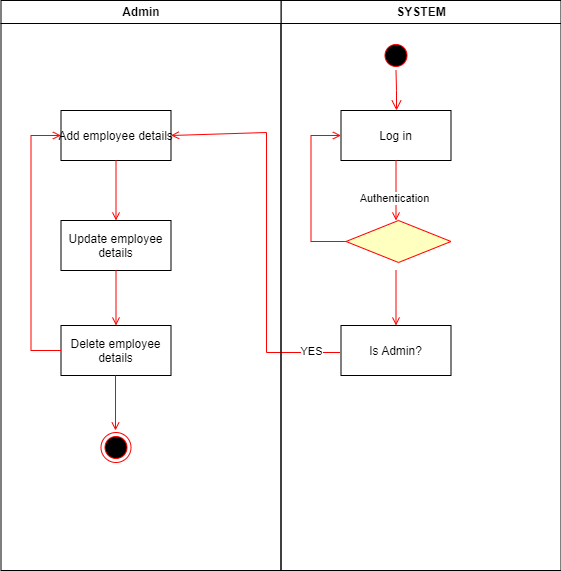

The diagram above was exported from draw.io. Its source (the exported page's mxGraphModel, read from the mxfile embedded in the PNG):
<mxGraphModel dx="2126" dy="543" grid="1" gridSize="10" guides="1" tooltips="1" connect="1" arrows="1" fold="1" page="1" pageScale="1" pageWidth="850" pageHeight="1100" math="0" shadow="0">
  <root>
    <mxCell id="0" />
    <mxCell id="1" parent="0" />
    <mxCell id="c4G_J08RzAKHCnMIqUL0-1" value="SYSTEM" style="swimlane;whiteSpace=wrap" parent="1" vertex="1">
      <mxGeometry x="164.5" y="128" width="280" height="570" as="geometry" />
    </mxCell>
    <mxCell id="c4G_J08RzAKHCnMIqUL0-2" value="" style="ellipse;shape=startState;fillColor=#000000;strokeColor=#ff0000;" parent="c4G_J08RzAKHCnMIqUL0-1" vertex="1">
      <mxGeometry x="100" y="40" width="30" height="30" as="geometry" />
    </mxCell>
    <mxCell id="c4G_J08RzAKHCnMIqUL0-3" value="" style="edgeStyle=elbowEdgeStyle;elbow=horizontal;verticalAlign=bottom;endArrow=open;endSize=8;strokeColor=#FF0000;endFill=1;rounded=0" parent="c4G_J08RzAKHCnMIqUL0-1" source="c4G_J08RzAKHCnMIqUL0-2" target="c4G_J08RzAKHCnMIqUL0-4" edge="1">
      <mxGeometry x="100" y="40" as="geometry">
        <mxPoint x="115" y="110" as="targetPoint" />
      </mxGeometry>
    </mxCell>
    <mxCell id="c4G_J08RzAKHCnMIqUL0-4" value="Log in" style="" parent="c4G_J08RzAKHCnMIqUL0-1" vertex="1">
      <mxGeometry x="60" y="110" width="110" height="50" as="geometry" />
    </mxCell>
    <mxCell id="c4G_J08RzAKHCnMIqUL0-5" value="" style="endArrow=open;strokeColor=#FF0000;endFill=1;rounded=0" parent="c4G_J08RzAKHCnMIqUL0-1" source="c4G_J08RzAKHCnMIqUL0-4" edge="1">
      <mxGeometry relative="1" as="geometry">
        <mxPoint x="115" y="220" as="targetPoint" />
      </mxGeometry>
    </mxCell>
    <mxCell id="c4G_J08RzAKHCnMIqUL0-6" value="Authentication" style="edgeLabel;html=1;align=center;verticalAlign=middle;resizable=0;points=[];" parent="c4G_J08RzAKHCnMIqUL0-5" vertex="1" connectable="0">
      <mxGeometry x="0.22" y="-2" relative="1" as="geometry">
        <mxPoint as="offset" />
      </mxGeometry>
    </mxCell>
    <mxCell id="c4G_J08RzAKHCnMIqUL0-7" value="Is Admin?" style="" parent="c4G_J08RzAKHCnMIqUL0-1" vertex="1">
      <mxGeometry x="60" y="325" width="110" height="50" as="geometry" />
    </mxCell>
    <mxCell id="c4G_J08RzAKHCnMIqUL0-8" value="" style="endArrow=open;strokeColor=#FF0000;endFill=1;rounded=0" parent="c4G_J08RzAKHCnMIqUL0-1" target="c4G_J08RzAKHCnMIqUL0-7" edge="1">
      <mxGeometry relative="1" as="geometry">
        <mxPoint x="115" y="270" as="sourcePoint" />
      </mxGeometry>
    </mxCell>
    <mxCell id="c4G_J08RzAKHCnMIqUL0-9" value="" style="edgeStyle=elbowEdgeStyle;elbow=horizontal;strokeColor=#FF0000;endArrow=open;endFill=1;rounded=0;exitX=0;exitY=0.5;exitDx=0;exitDy=0;" parent="c4G_J08RzAKHCnMIqUL0-1" source="c4G_J08RzAKHCnMIqUL0-10" target="c4G_J08RzAKHCnMIqUL0-4" edge="1">
      <mxGeometry width="100" height="100" relative="1" as="geometry">
        <mxPoint x="65.5" y="242" as="sourcePoint" />
        <mxPoint x="260" y="190" as="targetPoint" />
        <Array as="points">
          <mxPoint x="30" y="250" />
        </Array>
      </mxGeometry>
    </mxCell>
    <mxCell id="c4G_J08RzAKHCnMIqUL0-10" value="" style="rhombus;fillColor=#ffffc0;strokeColor=#ff0000;" parent="c4G_J08RzAKHCnMIqUL0-1" vertex="1">
      <mxGeometry x="65" y="220" width="105" height="42" as="geometry" />
    </mxCell>
    <mxCell id="c4G_J08RzAKHCnMIqUL0-11" value="" style="endArrow=open;strokeColor=#FF0000;endFill=1;rounded=0;entryX=1;entryY=0.5;entryDx=0;entryDy=0;" parent="c4G_J08RzAKHCnMIqUL0-1" target="c4G_J08RzAKHCnMIqUL0-14" edge="1">
      <mxGeometry relative="1" as="geometry">
        <mxPoint x="59" y="352" as="sourcePoint" />
        <mxPoint x="-104.5" y="132" as="targetPoint" />
        <Array as="points">
          <mxPoint x="-14.5" y="352" />
          <mxPoint x="-14.5" y="132" />
        </Array>
      </mxGeometry>
    </mxCell>
    <mxCell id="c4G_J08RzAKHCnMIqUL0-12" value="YES" style="edgeLabel;html=1;align=center;verticalAlign=middle;resizable=0;points=[];" parent="c4G_J08RzAKHCnMIqUL0-11" vertex="1" connectable="0">
      <mxGeometry x="-0.8527" y="-2" relative="1" as="geometry">
        <mxPoint as="offset" />
      </mxGeometry>
    </mxCell>
    <mxCell id="c4G_J08RzAKHCnMIqUL0-13" value="Admin" style="swimlane;whiteSpace=wrap" parent="1" vertex="1">
      <mxGeometry x="-115.5" y="128" width="280" height="570" as="geometry" />
    </mxCell>
    <mxCell id="c4G_J08RzAKHCnMIqUL0-14" value="Add employee details" style="" parent="c4G_J08RzAKHCnMIqUL0-13" vertex="1">
      <mxGeometry x="60" y="110" width="110" height="50" as="geometry" />
    </mxCell>
    <mxCell id="c4G_J08RzAKHCnMIqUL0-15" value="Update employee &#10;details" style="" parent="c4G_J08RzAKHCnMIqUL0-13" vertex="1">
      <mxGeometry x="60" y="220" width="110" height="50" as="geometry" />
    </mxCell>
    <mxCell id="c4G_J08RzAKHCnMIqUL0-16" value="" style="endArrow=open;strokeColor=#FF0000;endFill=1;rounded=0" parent="c4G_J08RzAKHCnMIqUL0-13" source="c4G_J08RzAKHCnMIqUL0-14" target="c4G_J08RzAKHCnMIqUL0-15" edge="1">
      <mxGeometry relative="1" as="geometry" />
    </mxCell>
    <mxCell id="c4G_J08RzAKHCnMIqUL0-17" value="Delete employee &#10;details" style="" parent="c4G_J08RzAKHCnMIqUL0-13" vertex="1">
      <mxGeometry x="60" y="325" width="110" height="50" as="geometry" />
    </mxCell>
    <mxCell id="c4G_J08RzAKHCnMIqUL0-18" value="" style="endArrow=open;strokeColor=#FF0000;endFill=1;rounded=0" parent="c4G_J08RzAKHCnMIqUL0-13" source="c4G_J08RzAKHCnMIqUL0-15" target="c4G_J08RzAKHCnMIqUL0-17" edge="1">
      <mxGeometry relative="1" as="geometry" />
    </mxCell>
    <mxCell id="c4G_J08RzAKHCnMIqUL0-19" value="" style="edgeStyle=elbowEdgeStyle;elbow=horizontal;strokeColor=#FF0000;endArrow=open;endFill=1;rounded=0" parent="c4G_J08RzAKHCnMIqUL0-13" source="c4G_J08RzAKHCnMIqUL0-17" target="c4G_J08RzAKHCnMIqUL0-14" edge="1">
      <mxGeometry width="100" height="100" relative="1" as="geometry">
        <mxPoint x="160" y="290" as="sourcePoint" />
        <mxPoint x="260" y="190" as="targetPoint" />
        <Array as="points">
          <mxPoint x="30" y="250" />
        </Array>
      </mxGeometry>
    </mxCell>
    <mxCell id="c4G_J08RzAKHCnMIqUL0-20" value="" style="ellipse;html=1;shape=endState;fillColor=#000000;strokeColor=#ff0000;" parent="c4G_J08RzAKHCnMIqUL0-13" vertex="1">
      <mxGeometry x="100" y="432" width="30" height="30" as="geometry" />
    </mxCell>
    <mxCell id="c4G_J08RzAKHCnMIqUL0-21" value="" style="endArrow=open;strokeColor=#FF0000;endFill=1;rounded=0" parent="c4G_J08RzAKHCnMIqUL0-13" edge="1">
      <mxGeometry relative="1" as="geometry">
        <mxPoint x="114.5" y="375" as="sourcePoint" />
        <mxPoint x="114.5" y="430" as="targetPoint" />
      </mxGeometry>
    </mxCell>
  </root>
</mxGraphModel>